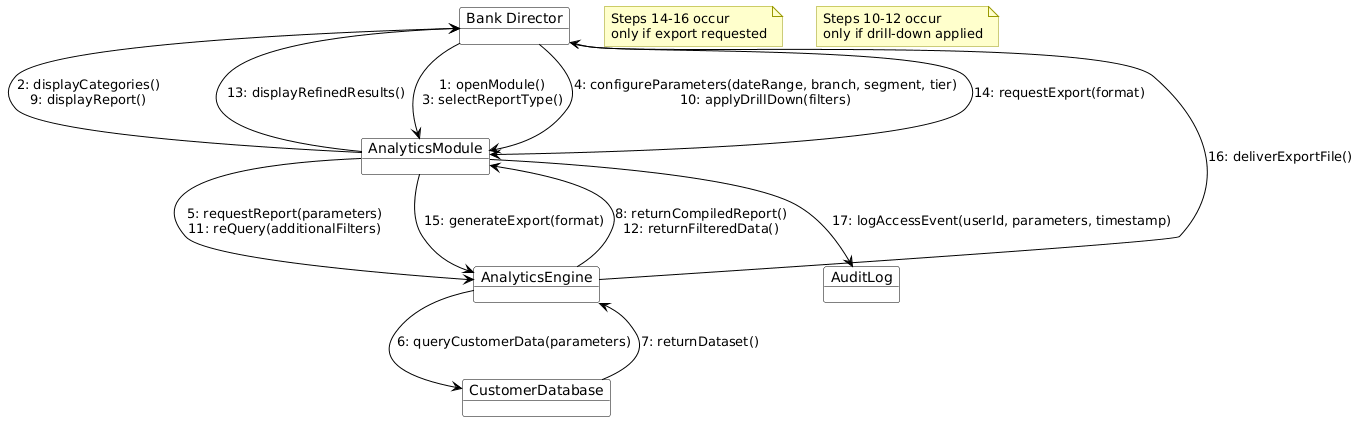

The diagram above was rendered by PlantUML. Its source (embedded in the PNG):
@startuml
skinparam defaultFontName Arial
skinparam objectBackgroundColor white
skinparam objectBorderColor black
skinparam arrowColor black
skinparam note {
  BackgroundColor #FFFFCC
  BorderColor #999900
  FontColor black
}

object "Bank Director" as BD
object "AnalyticsModule" as AM
object "AnalyticsEngine" as AE
object "CustomerDatabase" as DB
object "AuditLog" as AL

BD --> AM : "1: openModule()\n3: selectReportType()"
BD --> AM : "4: configureParameters(dateRange, branch, segment, tier)\n10: applyDrillDown(filters)"
BD --> AM : "14: requestExport(format)"
AM --> BD : "2: displayCategories()\n9: displayReport()"
AM --> BD : "13: displayRefinedResults()"
AM --> AE : "5: requestReport(parameters)\n11: reQuery(additionalFilters)"
AM --> AE : "15: generateExport(format)"
AM --> AL : "17: logAccessEvent(userId, parameters, timestamp)"
AE --> AM : "8: returnCompiledReport()\n12: returnFilteredData()"
AE --> BD : "16: deliverExportFile()"
AE --> DB : "6: queryCustomerData(parameters)"
DB --> AE : "7: returnDataset()"

note "Steps 14-16 occur\nonly if export requested" as N1
note "Steps 10-12 occur\nonly if drill-down applied" as N2
@enduml